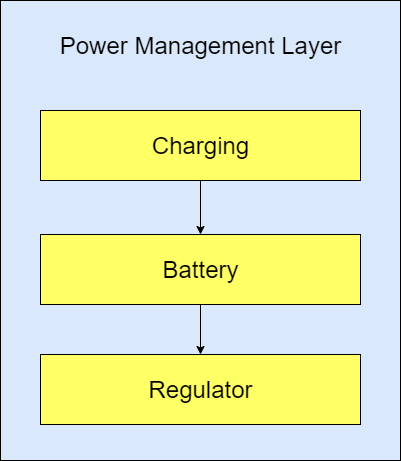

The diagram above was exported from draw.io. Its source (the exported page's mxGraphModel, read from the mxfile embedded in the PNG):
<mxGraphModel dx="1038" dy="579" grid="1" gridSize="10" guides="1" tooltips="1" connect="1" arrows="1" fold="1" page="1" pageScale="1" pageWidth="850" pageHeight="1100" math="0" shadow="0">
  <root>
    <mxCell id="0" />
    <mxCell id="1" parent="0" />
    <mxCell id="0jFfU-idxwUzIhdqvNzO-1" value="" style="rounded=0;whiteSpace=wrap;html=1;fillColor=#DAE8FC;" vertex="1" parent="1">
      <mxGeometry x="270" y="60" width="400" height="460" as="geometry" />
    </mxCell>
    <mxCell id="0jFfU-idxwUzIhdqvNzO-8" style="edgeStyle=orthogonalEdgeStyle;rounded=0;orthogonalLoop=1;jettySize=auto;html=1;exitX=0.5;exitY=1;exitDx=0;exitDy=0;entryX=0.5;entryY=0;entryDx=0;entryDy=0;fontSize=24;" edge="1" parent="1" source="0jFfU-idxwUzIhdqvNzO-2" target="0jFfU-idxwUzIhdqvNzO-3">
      <mxGeometry relative="1" as="geometry" />
    </mxCell>
    <mxCell id="0jFfU-idxwUzIhdqvNzO-2" value="" style="rounded=0;whiteSpace=wrap;html=1;fillColor=#FFFF66;" vertex="1" parent="1">
      <mxGeometry x="310" y="294" width="320" height="70" as="geometry" />
    </mxCell>
    <mxCell id="0jFfU-idxwUzIhdqvNzO-3" value="" style="rounded=0;whiteSpace=wrap;html=1;fillColor=#FFFF66;" vertex="1" parent="1">
      <mxGeometry x="310" y="414" width="320" height="70" as="geometry" />
    </mxCell>
    <mxCell id="0jFfU-idxwUzIhdqvNzO-10" style="edgeStyle=orthogonalEdgeStyle;rounded=0;orthogonalLoop=1;jettySize=auto;html=1;exitX=0.5;exitY=1;exitDx=0;exitDy=0;entryX=0.5;entryY=0;entryDx=0;entryDy=0;fontSize=24;" edge="1" parent="1" source="0jFfU-idxwUzIhdqvNzO-4" target="0jFfU-idxwUzIhdqvNzO-2">
      <mxGeometry relative="1" as="geometry" />
    </mxCell>
    <mxCell id="0jFfU-idxwUzIhdqvNzO-4" value="" style="rounded=0;whiteSpace=wrap;html=1;fillColor=#FFFF66;" vertex="1" parent="1">
      <mxGeometry x="310" y="170" width="320" height="70" as="geometry" />
    </mxCell>
    <mxCell id="0jFfU-idxwUzIhdqvNzO-5" value="&lt;font style=&quot;font-size: 24px&quot;&gt;Battery&lt;/font&gt;" style="text;html=1;align=center;verticalAlign=middle;resizable=0;points=[];autosize=1;strokeColor=none;fillColor=none;" vertex="1" parent="1">
      <mxGeometry x="425" y="319" width="90" height="20" as="geometry" />
    </mxCell>
    <mxCell id="0jFfU-idxwUzIhdqvNzO-6" value="Regulator" style="text;html=1;align=center;verticalAlign=middle;resizable=0;points=[];autosize=1;strokeColor=none;fillColor=none;fontSize=24;" vertex="1" parent="1">
      <mxGeometry x="410" y="434" width="120" height="30" as="geometry" />
    </mxCell>
    <mxCell id="0jFfU-idxwUzIhdqvNzO-7" value="Charging" style="text;html=1;align=center;verticalAlign=middle;resizable=0;points=[];autosize=1;strokeColor=none;fillColor=none;fontSize=24;" vertex="1" parent="1">
      <mxGeometry x="415" y="190" width="110" height="30" as="geometry" />
    </mxCell>
    <mxCell id="0jFfU-idxwUzIhdqvNzO-11" value="Power Management Layer" style="text;html=1;align=center;verticalAlign=middle;resizable=0;points=[];autosize=1;strokeColor=none;fillColor=none;fontSize=24;" vertex="1" parent="1">
      <mxGeometry x="320" y="90" width="300" height="30" as="geometry" />
    </mxCell>
  </root>
</mxGraphModel>